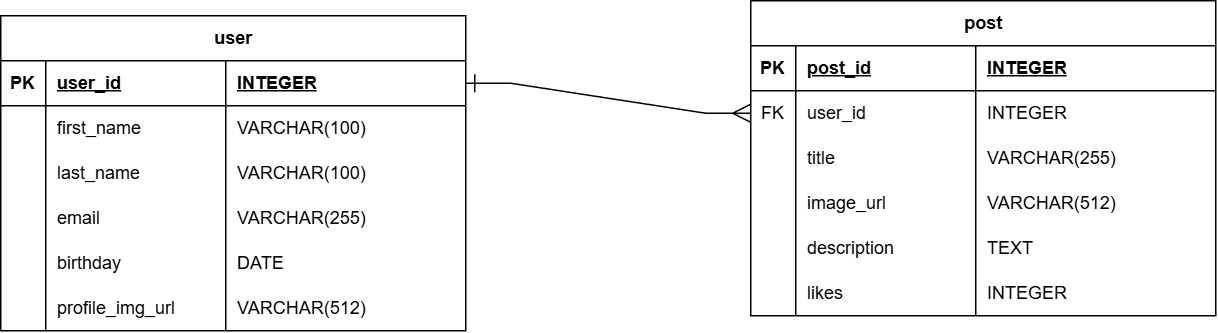

The diagram above was exported from draw.io. Its source (the exported page's mxGraphModel, read from the mxfile embedded in the PNG):
<mxGraphModel dx="2252" dy="794" grid="1" gridSize="10" guides="1" tooltips="1" connect="1" arrows="1" fold="1" page="1" pageScale="1" pageWidth="827" pageHeight="1169" math="0" shadow="0">
  <root>
    <mxCell id="0" />
    <mxCell id="1" parent="0" />
    <mxCell id="PUm7JXavNYUswzgzbweG-1" parent="1" style="shape=table;startSize=30;container=1;collapsible=1;childLayout=tableLayout;fixedRows=1;rowLines=0;fontStyle=1;align=center;resizeLast=1;html=1;" value="user" vertex="1">
      <mxGeometry height="210" width="310" x="-570" y="240" as="geometry">
        <mxRectangle height="30" width="60" x="-430" y="240" as="alternateBounds" />
      </mxGeometry>
    </mxCell>
    <mxCell id="PUm7JXavNYUswzgzbweG-2" parent="PUm7JXavNYUswzgzbweG-1" style="shape=tableRow;horizontal=0;startSize=0;swimlaneHead=0;swimlaneBody=0;fillColor=none;collapsible=0;dropTarget=0;points=[[0,0.5],[1,0.5]];portConstraint=eastwest;top=0;left=0;right=0;bottom=1;" value="" vertex="1">
      <mxGeometry height="30" width="310" y="30" as="geometry" />
    </mxCell>
    <mxCell id="PUm7JXavNYUswzgzbweG-3" parent="PUm7JXavNYUswzgzbweG-2" style="shape=partialRectangle;connectable=0;fillColor=none;top=0;left=0;bottom=0;right=0;fontStyle=1;overflow=hidden;whiteSpace=wrap;html=1;" value="PK" vertex="1">
      <mxGeometry height="30" width="30" as="geometry">
        <mxRectangle height="30" width="30" as="alternateBounds" />
      </mxGeometry>
    </mxCell>
    <mxCell id="PUm7JXavNYUswzgzbweG-4" parent="PUm7JXavNYUswzgzbweG-2" style="shape=partialRectangle;connectable=0;fillColor=none;top=0;left=0;bottom=0;right=0;align=left;spacingLeft=6;fontStyle=5;overflow=hidden;whiteSpace=wrap;html=1;" value="user_id" vertex="1">
      <mxGeometry height="30" width="119.99999999999977" x="30" as="geometry">
        <mxRectangle height="30" width="119.99999999999977" as="alternateBounds" />
      </mxGeometry>
    </mxCell>
    <mxCell id="PUm7JXavNYUswzgzbweG-67" parent="PUm7JXavNYUswzgzbweG-2" style="shape=partialRectangle;connectable=0;fillColor=none;top=0;left=0;bottom=0;right=0;align=left;spacingLeft=6;fontStyle=5;overflow=hidden;whiteSpace=wrap;html=1;" value="INTEGER" vertex="1">
      <mxGeometry height="30" width="160.00000000000023" x="149.99999999999977" as="geometry">
        <mxRectangle height="30" width="160.00000000000023" as="alternateBounds" />
      </mxGeometry>
    </mxCell>
    <mxCell id="PUm7JXavNYUswzgzbweG-5" parent="PUm7JXavNYUswzgzbweG-1" style="shape=tableRow;horizontal=0;startSize=0;swimlaneHead=0;swimlaneBody=0;fillColor=none;collapsible=0;dropTarget=0;points=[[0,0.5],[1,0.5]];portConstraint=eastwest;top=0;left=0;right=0;bottom=0;" value="" vertex="1">
      <mxGeometry height="30" width="310" y="60" as="geometry" />
    </mxCell>
    <mxCell id="PUm7JXavNYUswzgzbweG-6" parent="PUm7JXavNYUswzgzbweG-5" style="shape=partialRectangle;connectable=0;fillColor=none;top=0;left=0;bottom=0;right=0;editable=1;overflow=hidden;whiteSpace=wrap;html=1;" value="" vertex="1">
      <mxGeometry height="30" width="30" as="geometry">
        <mxRectangle height="30" width="30" as="alternateBounds" />
      </mxGeometry>
    </mxCell>
    <mxCell id="PUm7JXavNYUswzgzbweG-7" parent="PUm7JXavNYUswzgzbweG-5" style="shape=partialRectangle;connectable=0;fillColor=none;top=0;left=0;bottom=0;right=0;align=left;spacingLeft=6;overflow=hidden;whiteSpace=wrap;html=1;" value="first_name" vertex="1">
      <mxGeometry height="30" width="119.99999999999977" x="30" as="geometry">
        <mxRectangle height="30" width="119.99999999999977" as="alternateBounds" />
      </mxGeometry>
    </mxCell>
    <mxCell id="PUm7JXavNYUswzgzbweG-68" parent="PUm7JXavNYUswzgzbweG-5" style="shape=partialRectangle;connectable=0;fillColor=none;top=0;left=0;bottom=0;right=0;align=left;spacingLeft=6;overflow=hidden;whiteSpace=wrap;html=1;" value="VARCHAR(100)" vertex="1">
      <mxGeometry height="30" width="160.00000000000023" x="149.99999999999977" as="geometry">
        <mxRectangle height="30" width="160.00000000000023" as="alternateBounds" />
      </mxGeometry>
    </mxCell>
    <mxCell id="PUm7JXavNYUswzgzbweG-8" parent="PUm7JXavNYUswzgzbweG-1" style="shape=tableRow;horizontal=0;startSize=0;swimlaneHead=0;swimlaneBody=0;fillColor=none;collapsible=0;dropTarget=0;points=[[0,0.5],[1,0.5]];portConstraint=eastwest;top=0;left=0;right=0;bottom=0;" value="" vertex="1">
      <mxGeometry height="30" width="310" y="90" as="geometry" />
    </mxCell>
    <mxCell id="PUm7JXavNYUswzgzbweG-9" parent="PUm7JXavNYUswzgzbweG-8" style="shape=partialRectangle;connectable=0;fillColor=none;top=0;left=0;bottom=0;right=0;editable=1;overflow=hidden;whiteSpace=wrap;html=1;" value="" vertex="1">
      <mxGeometry height="30" width="30" as="geometry">
        <mxRectangle height="30" width="30" as="alternateBounds" />
      </mxGeometry>
    </mxCell>
    <mxCell id="PUm7JXavNYUswzgzbweG-10" parent="PUm7JXavNYUswzgzbweG-8" style="shape=partialRectangle;connectable=0;fillColor=none;top=0;left=0;bottom=0;right=0;align=left;spacingLeft=6;overflow=hidden;whiteSpace=wrap;html=1;" value="last_name" vertex="1">
      <mxGeometry height="30" width="119.99999999999977" x="30" as="geometry">
        <mxRectangle height="30" width="119.99999999999977" as="alternateBounds" />
      </mxGeometry>
    </mxCell>
    <mxCell id="PUm7JXavNYUswzgzbweG-69" parent="PUm7JXavNYUswzgzbweG-8" style="shape=partialRectangle;connectable=0;fillColor=none;top=0;left=0;bottom=0;right=0;align=left;spacingLeft=6;overflow=hidden;whiteSpace=wrap;html=1;" value="VARCHAR(100)" vertex="1">
      <mxGeometry height="30" width="160.00000000000023" x="149.99999999999977" as="geometry">
        <mxRectangle height="30" width="160.00000000000023" as="alternateBounds" />
      </mxGeometry>
    </mxCell>
    <mxCell id="PUm7JXavNYUswzgzbweG-11" parent="PUm7JXavNYUswzgzbweG-1" style="shape=tableRow;horizontal=0;startSize=0;swimlaneHead=0;swimlaneBody=0;fillColor=none;collapsible=0;dropTarget=0;points=[[0,0.5],[1,0.5]];portConstraint=eastwest;top=0;left=0;right=0;bottom=0;" value="" vertex="1">
      <mxGeometry height="30" width="310" y="120" as="geometry" />
    </mxCell>
    <mxCell id="PUm7JXavNYUswzgzbweG-12" parent="PUm7JXavNYUswzgzbweG-11" style="shape=partialRectangle;connectable=0;fillColor=none;top=0;left=0;bottom=0;right=0;editable=1;overflow=hidden;whiteSpace=wrap;html=1;" value="" vertex="1">
      <mxGeometry height="30" width="30" as="geometry">
        <mxRectangle height="30" width="30" as="alternateBounds" />
      </mxGeometry>
    </mxCell>
    <mxCell id="PUm7JXavNYUswzgzbweG-13" parent="PUm7JXavNYUswzgzbweG-11" style="shape=partialRectangle;connectable=0;fillColor=none;top=0;left=0;bottom=0;right=0;align=left;spacingLeft=6;overflow=hidden;whiteSpace=wrap;html=1;" value="email" vertex="1">
      <mxGeometry height="30" width="119.99999999999977" x="30" as="geometry">
        <mxRectangle height="30" width="119.99999999999977" as="alternateBounds" />
      </mxGeometry>
    </mxCell>
    <mxCell id="PUm7JXavNYUswzgzbweG-70" parent="PUm7JXavNYUswzgzbweG-11" style="shape=partialRectangle;connectable=0;fillColor=none;top=0;left=0;bottom=0;right=0;align=left;spacingLeft=6;overflow=hidden;whiteSpace=wrap;html=1;" value="VARCHAR(255)" vertex="1">
      <mxGeometry height="30" width="160.00000000000023" x="149.99999999999977" as="geometry">
        <mxRectangle height="30" width="160.00000000000023" as="alternateBounds" />
      </mxGeometry>
    </mxCell>
    <mxCell id="PUm7JXavNYUswzgzbweG-57" parent="PUm7JXavNYUswzgzbweG-1" style="shape=tableRow;horizontal=0;startSize=0;swimlaneHead=0;swimlaneBody=0;fillColor=none;collapsible=0;dropTarget=0;points=[[0,0.5],[1,0.5]];portConstraint=eastwest;top=0;left=0;right=0;bottom=0;" value="" vertex="1">
      <mxGeometry height="30" width="310" y="150" as="geometry" />
    </mxCell>
    <mxCell id="PUm7JXavNYUswzgzbweG-58" parent="PUm7JXavNYUswzgzbweG-57" style="shape=partialRectangle;connectable=0;fillColor=none;top=0;left=0;bottom=0;right=0;editable=1;overflow=hidden;whiteSpace=wrap;html=1;" value="" vertex="1">
      <mxGeometry height="30" width="30" as="geometry">
        <mxRectangle height="30" width="30" as="alternateBounds" />
      </mxGeometry>
    </mxCell>
    <mxCell id="PUm7JXavNYUswzgzbweG-59" parent="PUm7JXavNYUswzgzbweG-57" style="shape=partialRectangle;connectable=0;fillColor=none;top=0;left=0;bottom=0;right=0;align=left;spacingLeft=6;overflow=hidden;whiteSpace=wrap;html=1;" value="birthday" vertex="1">
      <mxGeometry height="30" width="119.99999999999977" x="30" as="geometry">
        <mxRectangle height="30" width="119.99999999999977" as="alternateBounds" />
      </mxGeometry>
    </mxCell>
    <mxCell id="PUm7JXavNYUswzgzbweG-71" parent="PUm7JXavNYUswzgzbweG-57" style="shape=partialRectangle;connectable=0;fillColor=none;top=0;left=0;bottom=0;right=0;align=left;spacingLeft=6;overflow=hidden;whiteSpace=wrap;html=1;" value="DATE" vertex="1">
      <mxGeometry height="30" width="160.00000000000023" x="149.99999999999977" as="geometry">
        <mxRectangle height="30" width="160.00000000000023" as="alternateBounds" />
      </mxGeometry>
    </mxCell>
    <mxCell id="PUm7JXavNYUswzgzbweG-60" parent="PUm7JXavNYUswzgzbweG-1" style="shape=tableRow;horizontal=0;startSize=0;swimlaneHead=0;swimlaneBody=0;fillColor=none;collapsible=0;dropTarget=0;points=[[0,0.5],[1,0.5]];portConstraint=eastwest;top=0;left=0;right=0;bottom=0;" value="" vertex="1">
      <mxGeometry height="30" width="310" y="180" as="geometry" />
    </mxCell>
    <mxCell id="PUm7JXavNYUswzgzbweG-61" parent="PUm7JXavNYUswzgzbweG-60" style="shape=partialRectangle;connectable=0;fillColor=none;top=0;left=0;bottom=0;right=0;editable=1;overflow=hidden;whiteSpace=wrap;html=1;" value="" vertex="1">
      <mxGeometry height="30" width="30" as="geometry">
        <mxRectangle height="30" width="30" as="alternateBounds" />
      </mxGeometry>
    </mxCell>
    <mxCell id="PUm7JXavNYUswzgzbweG-62" parent="PUm7JXavNYUswzgzbweG-60" style="shape=partialRectangle;connectable=0;fillColor=none;top=0;left=0;bottom=0;right=0;align=left;spacingLeft=6;overflow=hidden;whiteSpace=wrap;html=1;" value="profile_img_url" vertex="1">
      <mxGeometry height="30" width="119.99999999999977" x="30" as="geometry">
        <mxRectangle height="30" width="119.99999999999977" as="alternateBounds" />
      </mxGeometry>
    </mxCell>
    <mxCell id="PUm7JXavNYUswzgzbweG-72" parent="PUm7JXavNYUswzgzbweG-60" style="shape=partialRectangle;connectable=0;fillColor=none;top=0;left=0;bottom=0;right=0;align=left;spacingLeft=6;overflow=hidden;whiteSpace=wrap;html=1;" value="VARCHAR(512)" vertex="1">
      <mxGeometry height="30" width="160.00000000000023" x="149.99999999999977" as="geometry">
        <mxRectangle height="30" width="160.00000000000023" as="alternateBounds" />
      </mxGeometry>
    </mxCell>
    <mxCell id="PUm7JXavNYUswzgzbweG-73" parent="1" style="shape=table;startSize=30;container=1;collapsible=1;childLayout=tableLayout;fixedRows=1;rowLines=0;fontStyle=1;align=center;resizeLast=1;html=1;" value="post" vertex="1">
      <mxGeometry height="210" width="310" x="-70" y="230" as="geometry">
        <mxRectangle height="30" width="60" x="-430" y="240" as="alternateBounds" />
      </mxGeometry>
    </mxCell>
    <mxCell id="PUm7JXavNYUswzgzbweG-74" parent="PUm7JXavNYUswzgzbweG-73" style="shape=tableRow;horizontal=0;startSize=0;swimlaneHead=0;swimlaneBody=0;fillColor=none;collapsible=0;dropTarget=0;points=[[0,0.5],[1,0.5]];portConstraint=eastwest;top=0;left=0;right=0;bottom=1;" value="" vertex="1">
      <mxGeometry height="30" width="310" y="30" as="geometry" />
    </mxCell>
    <mxCell id="PUm7JXavNYUswzgzbweG-75" parent="PUm7JXavNYUswzgzbweG-74" style="shape=partialRectangle;connectable=0;fillColor=none;top=0;left=0;bottom=0;right=0;fontStyle=1;overflow=hidden;whiteSpace=wrap;html=1;" value="PK" vertex="1">
      <mxGeometry height="30" width="30" as="geometry">
        <mxRectangle height="30" width="30" as="alternateBounds" />
      </mxGeometry>
    </mxCell>
    <mxCell id="PUm7JXavNYUswzgzbweG-76" parent="PUm7JXavNYUswzgzbweG-74" style="shape=partialRectangle;connectable=0;fillColor=none;top=0;left=0;bottom=0;right=0;align=left;spacingLeft=6;fontStyle=5;overflow=hidden;whiteSpace=wrap;html=1;" value="post_id" vertex="1">
      <mxGeometry height="30" width="119.99999999999977" x="30" as="geometry">
        <mxRectangle height="30" width="119.99999999999977" as="alternateBounds" />
      </mxGeometry>
    </mxCell>
    <mxCell id="PUm7JXavNYUswzgzbweG-77" parent="PUm7JXavNYUswzgzbweG-74" style="shape=partialRectangle;connectable=0;fillColor=none;top=0;left=0;bottom=0;right=0;align=left;spacingLeft=6;fontStyle=5;overflow=hidden;whiteSpace=wrap;html=1;" value="INTEGER" vertex="1">
      <mxGeometry height="30" width="160.00000000000023" x="149.99999999999977" as="geometry">
        <mxRectangle height="30" width="160.00000000000023" as="alternateBounds" />
      </mxGeometry>
    </mxCell>
    <mxCell id="PUm7JXavNYUswzgzbweG-106" parent="PUm7JXavNYUswzgzbweG-73" style="shape=tableRow;horizontal=0;startSize=0;swimlaneHead=0;swimlaneBody=0;fillColor=none;collapsible=0;dropTarget=0;points=[[0,0.5],[1,0.5]];portConstraint=eastwest;top=0;left=0;right=0;bottom=0;" vertex="1">
      <mxGeometry height="30" width="310" y="60" as="geometry" />
    </mxCell>
    <mxCell id="PUm7JXavNYUswzgzbweG-107" parent="PUm7JXavNYUswzgzbweG-106" style="shape=partialRectangle;connectable=0;fillColor=none;top=0;left=0;bottom=0;right=0;editable=1;overflow=hidden;whiteSpace=wrap;html=1;" value="FK" vertex="1">
      <mxGeometry height="30" width="30" as="geometry">
        <mxRectangle height="30" width="30" as="alternateBounds" />
      </mxGeometry>
    </mxCell>
    <mxCell id="PUm7JXavNYUswzgzbweG-108" parent="PUm7JXavNYUswzgzbweG-106" style="shape=partialRectangle;connectable=0;fillColor=none;top=0;left=0;bottom=0;right=0;align=left;spacingLeft=6;overflow=hidden;whiteSpace=wrap;html=1;" value="user_id" vertex="1">
      <mxGeometry height="30" width="119.99999999999977" x="30" as="geometry">
        <mxRectangle height="30" width="119.99999999999977" as="alternateBounds" />
      </mxGeometry>
    </mxCell>
    <mxCell id="PUm7JXavNYUswzgzbweG-109" parent="PUm7JXavNYUswzgzbweG-106" style="shape=partialRectangle;connectable=0;fillColor=none;top=0;left=0;bottom=0;right=0;align=left;spacingLeft=6;overflow=hidden;whiteSpace=wrap;html=1;" value="INTEGER" vertex="1">
      <mxGeometry height="30" width="160.00000000000023" x="149.99999999999977" as="geometry">
        <mxRectangle height="30" width="160.00000000000023" as="alternateBounds" />
      </mxGeometry>
    </mxCell>
    <mxCell id="PUm7JXavNYUswzgzbweG-78" parent="PUm7JXavNYUswzgzbweG-73" style="shape=tableRow;horizontal=0;startSize=0;swimlaneHead=0;swimlaneBody=0;fillColor=none;collapsible=0;dropTarget=0;points=[[0,0.5],[1,0.5]];portConstraint=eastwest;top=0;left=0;right=0;bottom=0;" value="" vertex="1">
      <mxGeometry height="30" width="310" y="90" as="geometry" />
    </mxCell>
    <mxCell id="PUm7JXavNYUswzgzbweG-79" parent="PUm7JXavNYUswzgzbweG-78" style="shape=partialRectangle;connectable=0;fillColor=none;top=0;left=0;bottom=0;right=0;editable=1;overflow=hidden;whiteSpace=wrap;html=1;" value="" vertex="1">
      <mxGeometry height="30" width="30" as="geometry">
        <mxRectangle height="30" width="30" as="alternateBounds" />
      </mxGeometry>
    </mxCell>
    <mxCell id="PUm7JXavNYUswzgzbweG-80" parent="PUm7JXavNYUswzgzbweG-78" style="shape=partialRectangle;connectable=0;fillColor=none;top=0;left=0;bottom=0;right=0;align=left;spacingLeft=6;overflow=hidden;whiteSpace=wrap;html=1;" value="title" vertex="1">
      <mxGeometry height="30" width="119.99999999999977" x="30" as="geometry">
        <mxRectangle height="30" width="119.99999999999977" as="alternateBounds" />
      </mxGeometry>
    </mxCell>
    <mxCell id="PUm7JXavNYUswzgzbweG-81" parent="PUm7JXavNYUswzgzbweG-78" style="shape=partialRectangle;connectable=0;fillColor=none;top=0;left=0;bottom=0;right=0;align=left;spacingLeft=6;overflow=hidden;whiteSpace=wrap;html=1;" value="VARCHAR(255)" vertex="1">
      <mxGeometry height="30" width="160.00000000000023" x="149.99999999999977" as="geometry">
        <mxRectangle height="30" width="160.00000000000023" as="alternateBounds" />
      </mxGeometry>
    </mxCell>
    <mxCell id="PUm7JXavNYUswzgzbweG-82" parent="PUm7JXavNYUswzgzbweG-73" style="shape=tableRow;horizontal=0;startSize=0;swimlaneHead=0;swimlaneBody=0;fillColor=none;collapsible=0;dropTarget=0;points=[[0,0.5],[1,0.5]];portConstraint=eastwest;top=0;left=0;right=0;bottom=0;" value="" vertex="1">
      <mxGeometry height="30" width="310" y="120" as="geometry" />
    </mxCell>
    <mxCell id="PUm7JXavNYUswzgzbweG-83" parent="PUm7JXavNYUswzgzbweG-82" style="shape=partialRectangle;connectable=0;fillColor=none;top=0;left=0;bottom=0;right=0;editable=1;overflow=hidden;whiteSpace=wrap;html=1;" value="" vertex="1">
      <mxGeometry height="30" width="30" as="geometry">
        <mxRectangle height="30" width="30" as="alternateBounds" />
      </mxGeometry>
    </mxCell>
    <mxCell id="PUm7JXavNYUswzgzbweG-84" parent="PUm7JXavNYUswzgzbweG-82" style="shape=partialRectangle;connectable=0;fillColor=none;top=0;left=0;bottom=0;right=0;align=left;spacingLeft=6;overflow=hidden;whiteSpace=wrap;html=1;" value="image_url" vertex="1">
      <mxGeometry height="30" width="119.99999999999977" x="30" as="geometry">
        <mxRectangle height="30" width="119.99999999999977" as="alternateBounds" />
      </mxGeometry>
    </mxCell>
    <mxCell id="PUm7JXavNYUswzgzbweG-85" parent="PUm7JXavNYUswzgzbweG-82" style="shape=partialRectangle;connectable=0;fillColor=none;top=0;left=0;bottom=0;right=0;align=left;spacingLeft=6;overflow=hidden;whiteSpace=wrap;html=1;" value="VARCHAR(512)" vertex="1">
      <mxGeometry height="30" width="160.00000000000023" x="149.99999999999977" as="geometry">
        <mxRectangle height="30" width="160.00000000000023" as="alternateBounds" />
      </mxGeometry>
    </mxCell>
    <mxCell id="PUm7JXavNYUswzgzbweG-86" parent="PUm7JXavNYUswzgzbweG-73" style="shape=tableRow;horizontal=0;startSize=0;swimlaneHead=0;swimlaneBody=0;fillColor=none;collapsible=0;dropTarget=0;points=[[0,0.5],[1,0.5]];portConstraint=eastwest;top=0;left=0;right=0;bottom=0;" value="" vertex="1">
      <mxGeometry height="30" width="310" y="150" as="geometry" />
    </mxCell>
    <mxCell id="PUm7JXavNYUswzgzbweG-87" parent="PUm7JXavNYUswzgzbweG-86" style="shape=partialRectangle;connectable=0;fillColor=none;top=0;left=0;bottom=0;right=0;editable=1;overflow=hidden;whiteSpace=wrap;html=1;" value="" vertex="1">
      <mxGeometry height="30" width="30" as="geometry">
        <mxRectangle height="30" width="30" as="alternateBounds" />
      </mxGeometry>
    </mxCell>
    <mxCell id="PUm7JXavNYUswzgzbweG-88" parent="PUm7JXavNYUswzgzbweG-86" style="shape=partialRectangle;connectable=0;fillColor=none;top=0;left=0;bottom=0;right=0;align=left;spacingLeft=6;overflow=hidden;whiteSpace=wrap;html=1;" value="description" vertex="1">
      <mxGeometry height="30" width="119.99999999999977" x="30" as="geometry">
        <mxRectangle height="30" width="119.99999999999977" as="alternateBounds" />
      </mxGeometry>
    </mxCell>
    <mxCell id="PUm7JXavNYUswzgzbweG-89" parent="PUm7JXavNYUswzgzbweG-86" style="shape=partialRectangle;connectable=0;fillColor=none;top=0;left=0;bottom=0;right=0;align=left;spacingLeft=6;overflow=hidden;whiteSpace=wrap;html=1;" value="TEXT" vertex="1">
      <mxGeometry height="30" width="160.00000000000023" x="149.99999999999977" as="geometry">
        <mxRectangle height="30" width="160.00000000000023" as="alternateBounds" />
      </mxGeometry>
    </mxCell>
    <mxCell id="PUm7JXavNYUswzgzbweG-90" parent="PUm7JXavNYUswzgzbweG-73" style="shape=tableRow;horizontal=0;startSize=0;swimlaneHead=0;swimlaneBody=0;fillColor=none;collapsible=0;dropTarget=0;points=[[0,0.5],[1,0.5]];portConstraint=eastwest;top=0;left=0;right=0;bottom=0;" value="" vertex="1">
      <mxGeometry height="30" width="310" y="180" as="geometry" />
    </mxCell>
    <mxCell id="PUm7JXavNYUswzgzbweG-91" parent="PUm7JXavNYUswzgzbweG-90" style="shape=partialRectangle;connectable=0;fillColor=none;top=0;left=0;bottom=0;right=0;editable=1;overflow=hidden;whiteSpace=wrap;html=1;" value="" vertex="1">
      <mxGeometry height="30" width="30" as="geometry">
        <mxRectangle height="30" width="30" as="alternateBounds" />
      </mxGeometry>
    </mxCell>
    <mxCell id="PUm7JXavNYUswzgzbweG-92" parent="PUm7JXavNYUswzgzbweG-90" style="shape=partialRectangle;connectable=0;fillColor=none;top=0;left=0;bottom=0;right=0;align=left;spacingLeft=6;overflow=hidden;whiteSpace=wrap;html=1;" value="likes" vertex="1">
      <mxGeometry height="30" width="119.99999999999977" x="30" as="geometry">
        <mxRectangle height="30" width="119.99999999999977" as="alternateBounds" />
      </mxGeometry>
    </mxCell>
    <mxCell id="PUm7JXavNYUswzgzbweG-93" parent="PUm7JXavNYUswzgzbweG-90" style="shape=partialRectangle;connectable=0;fillColor=none;top=0;left=0;bottom=0;right=0;align=left;spacingLeft=6;overflow=hidden;whiteSpace=wrap;html=1;" value="INTEGER" vertex="1">
      <mxGeometry height="30" width="160.00000000000023" x="149.99999999999977" as="geometry">
        <mxRectangle height="30" width="160.00000000000023" as="alternateBounds" />
      </mxGeometry>
    </mxCell>
    <mxCell id="PUm7JXavNYUswzgzbweG-110" edge="1" parent="1" source="PUm7JXavNYUswzgzbweG-106" style="edgeStyle=entityRelationEdgeStyle;rounded=0;orthogonalLoop=1;jettySize=auto;html=1;exitX=0;exitY=0.5;exitDx=0;exitDy=0;endArrow=ERone;endFill=0;endSize=10;startSize=10;startArrow=ERmany;startFill=0;" target="PUm7JXavNYUswzgzbweG-2">
      <mxGeometry relative="1" as="geometry" />
    </mxCell>
  </root>
</mxGraphModel>